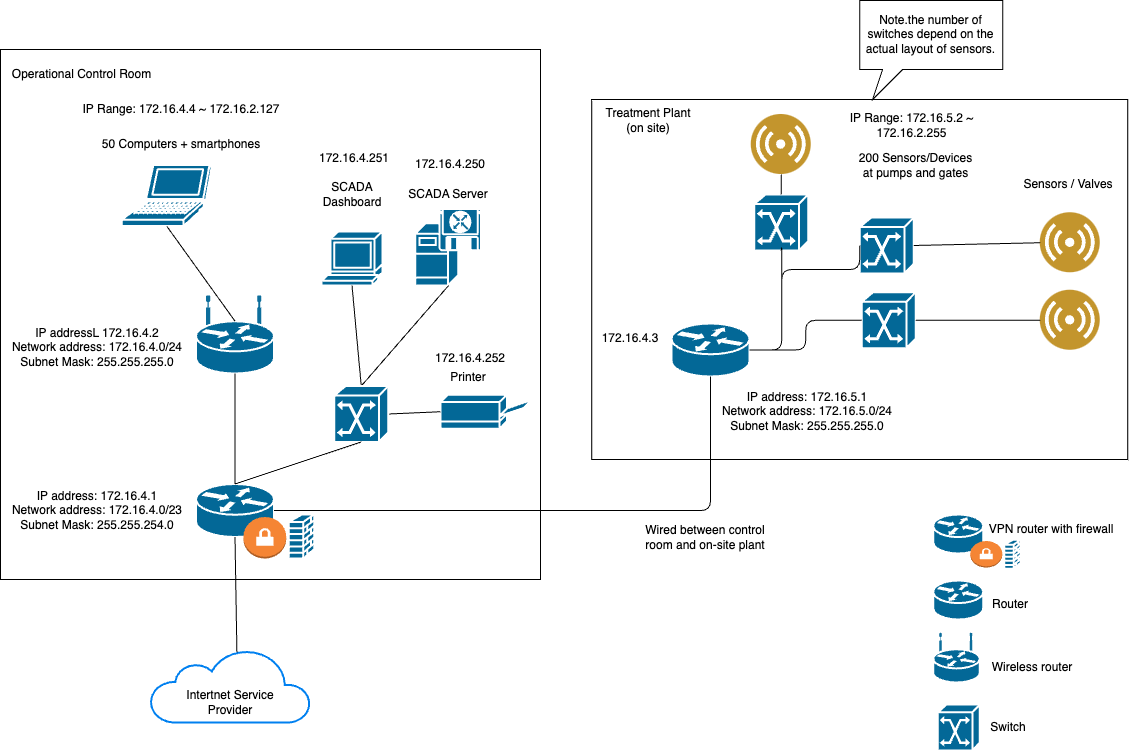

The diagram above was exported from draw.io. Its source (the exported page's mxGraphModel, read from the mxfile embedded in the PNG):
<mxGraphModel dx="1423" dy="664" grid="1" gridSize="10" guides="1" tooltips="1" connect="1" arrows="1" fold="1" page="1" pageScale="1" pageWidth="1169" pageHeight="827" math="0" shadow="0">
  <root>
    <mxCell id="0" />
    <mxCell id="1" parent="0" />
    <mxCell id="2" value="" style="group" vertex="1" connectable="0" parent="1">
      <mxGeometry x="170" y="700" width="160" height="73" as="geometry" />
    </mxCell>
    <mxCell id="3" value="" style="html=1;verticalLabelPosition=bottom;align=center;labelBackgroundColor=#ffffff;verticalAlign=top;strokeWidth=2;strokeColor=#0080F0;shadow=0;dashed=0;shape=mxgraph.ios7.icons.cloud;" vertex="1" parent="2">
      <mxGeometry width="160" height="73" as="geometry" />
    </mxCell>
    <mxCell id="4" value="Intertnet Service Provider" style="text;html=1;strokeColor=none;fillColor=none;align=center;verticalAlign=middle;whiteSpace=wrap;rounded=0;" vertex="1" parent="2">
      <mxGeometry x="30" y="33" width="100" height="40" as="geometry" />
    </mxCell>
    <mxCell id="5" value="" style="rounded=0;whiteSpace=wrap;html=1;" vertex="1" parent="1">
      <mxGeometry x="20" y="100" width="540" height="530" as="geometry" />
    </mxCell>
    <mxCell id="6" value="Operational Control Room" style="text;html=1;strokeColor=none;fillColor=none;align=center;verticalAlign=middle;whiteSpace=wrap;rounded=0;" vertex="1" parent="1">
      <mxGeometry x="30" y="110" width="143.12" height="30" as="geometry" />
    </mxCell>
    <mxCell id="7" value="" style="shape=mxgraph.cisco.routers.router;sketch=0;html=1;pointerEvents=1;dashed=0;fillColor=#036897;strokeColor=#ffffff;strokeWidth=2;verticalLabelPosition=bottom;verticalAlign=top;align=center;outlineConnect=0;" vertex="1" parent="1">
      <mxGeometry x="215.5" y="534.5" width="78" height="53" as="geometry" />
    </mxCell>
    <mxCell id="8" value="50 Computers + smartphones" style="text;html=1;strokeColor=none;fillColor=none;align=center;verticalAlign=middle;whiteSpace=wrap;rounded=0;" vertex="1" parent="1">
      <mxGeometry x="111.87" y="180" width="177.75" height="30" as="geometry" />
    </mxCell>
    <mxCell id="9" value="" style="shape=mxgraph.cisco.routers.wireless_router;sketch=0;html=1;pointerEvents=1;dashed=0;fillColor=#036897;strokeColor=#ffffff;strokeWidth=2;verticalLabelPosition=bottom;verticalAlign=top;align=center;outlineConnect=0;" vertex="1" parent="1">
      <mxGeometry x="215.5" y="347" width="78" height="77" as="geometry" />
    </mxCell>
    <mxCell id="10" value="" style="shape=mxgraph.cisco.computers_and_peripherals.laptop;sketch=0;html=1;pointerEvents=1;dashed=0;fillColor=#036897;strokeColor=#ffffff;strokeWidth=2;verticalLabelPosition=bottom;verticalAlign=top;align=center;outlineConnect=0;" vertex="1" parent="1">
      <mxGeometry x="141.13" y="215.5" width="90" height="61" as="geometry" />
    </mxCell>
    <mxCell id="11" value="" style="shape=mxgraph.cisco.servers.software_based_server;sketch=0;html=1;pointerEvents=1;dashed=0;fillColor=#036897;strokeColor=#ffffff;strokeWidth=2;verticalLabelPosition=bottom;verticalAlign=top;align=center;outlineConnect=0;" vertex="1" parent="1">
      <mxGeometry x="434.63" y="259" width="67" height="77" as="geometry" />
    </mxCell>
    <mxCell id="12" value="SCADA Server" style="text;html=1;strokeColor=none;fillColor=none;align=center;verticalAlign=middle;whiteSpace=wrap;rounded=0;" vertex="1" parent="1">
      <mxGeometry x="420" y="230" width="96.25" height="30" as="geometry" />
    </mxCell>
    <mxCell id="13" value="" style="endArrow=none;html=1;entryX=0.5;entryY=0;entryDx=0;entryDy=0;entryPerimeter=0;exitX=0.5;exitY=1;exitDx=0;exitDy=0;exitPerimeter=0;edgeStyle=orthogonalEdgeStyle;" edge="1" parent="1" source="9" target="7">
      <mxGeometry width="50" height="50" relative="1" as="geometry">
        <mxPoint x="291.80999999999995" y="112.75" as="sourcePoint" />
        <mxPoint x="341.80999999999995" y="62.75" as="targetPoint" />
      </mxGeometry>
    </mxCell>
    <mxCell id="14" value="" style="endArrow=none;html=1;entryX=0.5;entryY=1;entryDx=0;entryDy=0;entryPerimeter=0;exitX=0.5;exitY=0.32;exitDx=0;exitDy=0;exitPerimeter=0;" edge="1" parent="1" source="9" target="10">
      <mxGeometry width="50" height="50" relative="1" as="geometry">
        <mxPoint x="291.80999999999995" y="362.75" as="sourcePoint" />
        <mxPoint x="341.80999999999995" y="312.75" as="targetPoint" />
      </mxGeometry>
    </mxCell>
    <mxCell id="15" value="" style="endArrow=none;html=1;exitX=0.5;exitY=0;exitDx=0;exitDy=0;exitPerimeter=0;entryX=0.5;entryY=1;entryDx=0;entryDy=0;entryPerimeter=0;" edge="1" parent="1" source="30" target="11">
      <mxGeometry width="50" height="50" relative="1" as="geometry">
        <mxPoint x="360" y="-45.5" as="sourcePoint" />
        <mxPoint x="410" y="-95.5" as="targetPoint" />
      </mxGeometry>
    </mxCell>
    <mxCell id="16" value="IP address: 172.16.4.1&lt;br&gt;Network address: 172.16.4.0/23&lt;br&gt;Subnet Mask: 255.255.254.0" style="text;html=1;strokeColor=none;fillColor=none;align=center;verticalAlign=middle;whiteSpace=wrap;rounded=0;" vertex="1" parent="1">
      <mxGeometry x="30" y="538.5" width="173.75" height="45" as="geometry" />
    </mxCell>
    <mxCell id="17" value="IP addressL 172.16.4.2&lt;br&gt;Network address: 172.16.4.0/24&lt;br&gt;Subnet Mask: 255.255.255.0" style="text;html=1;strokeColor=none;fillColor=none;align=center;verticalAlign=middle;whiteSpace=wrap;rounded=0;" vertex="1" parent="1">
      <mxGeometry x="30" y="382.5" width="173.75" height="30" as="geometry" />
    </mxCell>
    <mxCell id="18" value="172.16.4.250" style="text;html=1;strokeColor=none;fillColor=none;align=center;verticalAlign=middle;whiteSpace=wrap;rounded=0;" vertex="1" parent="1">
      <mxGeometry x="420" y="200" width="100" height="30" as="geometry" />
    </mxCell>
    <mxCell id="19" value="IP Range: 172.16.4.4 ~ 172.16.2.127" style="text;html=1;strokeColor=none;fillColor=none;align=center;verticalAlign=middle;whiteSpace=wrap;rounded=0;" vertex="1" parent="1">
      <mxGeometry x="95.74" y="140" width="210" height="40" as="geometry" />
    </mxCell>
    <mxCell id="20" value="" style="outlineConnect=0;dashed=0;verticalLabelPosition=bottom;verticalAlign=top;align=center;html=1;shape=mxgraph.aws3.vpn_gateway;fillColor=#F58534;gradientColor=none;" vertex="1" parent="1">
      <mxGeometry x="262.89" y="567.5" width="42.86" height="41.5" as="geometry" />
    </mxCell>
    <mxCell id="21" value="" style="shape=mxgraph.cisco.security.firewall;sketch=0;html=1;pointerEvents=1;dashed=0;fillColor=#036897;strokeColor=#ffffff;strokeWidth=2;verticalLabelPosition=bottom;verticalAlign=top;align=center;outlineConnect=0;" vertex="1" parent="1">
      <mxGeometry x="308.13" y="565" width="25.5" height="44" as="geometry" />
    </mxCell>
    <mxCell id="22" value="" style="shape=mxgraph.cisco.computers_and_peripherals.printer;sketch=0;html=1;pointerEvents=1;dashed=0;fillColor=#036897;strokeColor=#ffffff;strokeWidth=2;verticalLabelPosition=bottom;verticalAlign=top;align=center;outlineConnect=0;" vertex="1" parent="1">
      <mxGeometry x="460" y="445.25" width="91" height="34" as="geometry" />
    </mxCell>
    <mxCell id="23" value="" style="endArrow=none;html=1;entryX=0;entryY=0.5;entryDx=0;entryDy=0;entryPerimeter=0;exitX=1;exitY=0.5;exitDx=0;exitDy=0;exitPerimeter=0;" edge="1" parent="1" source="30" target="22">
      <mxGeometry width="50" height="50" relative="1" as="geometry">
        <mxPoint x="80" y="534.5" as="sourcePoint" />
        <mxPoint x="130" y="484.5" as="targetPoint" />
      </mxGeometry>
    </mxCell>
    <mxCell id="24" value="Printer" style="text;html=1;strokeColor=none;fillColor=none;align=center;verticalAlign=middle;whiteSpace=wrap;rounded=0;" vertex="1" parent="1">
      <mxGeometry x="440" y="412.5" width="96.25" height="30" as="geometry" />
    </mxCell>
    <mxCell id="25" value="" style="shape=mxgraph.cisco.computers_and_peripherals.terminal;sketch=0;html=1;pointerEvents=1;dashed=0;fillColor=#036897;strokeColor=#ffffff;strokeWidth=2;verticalLabelPosition=bottom;verticalAlign=top;align=center;outlineConnect=0;" vertex="1" parent="1">
      <mxGeometry x="341" y="282" width="61" height="54" as="geometry" />
    </mxCell>
    <mxCell id="26" value="" style="endArrow=none;html=1;exitX=0.5;exitY=0;exitDx=0;exitDy=0;exitPerimeter=0;entryX=0.5;entryY=1;entryDx=0;entryDy=0;entryPerimeter=0;" edge="1" parent="1" source="30" target="25">
      <mxGeometry width="50" height="50" relative="1" as="geometry">
        <mxPoint x="226.26" y="355" as="sourcePoint" />
        <mxPoint x="384" y="314.5" as="targetPoint" />
      </mxGeometry>
    </mxCell>
    <mxCell id="27" value="SCADA Dashboard" style="text;html=1;strokeColor=none;fillColor=none;align=center;verticalAlign=middle;whiteSpace=wrap;rounded=0;" vertex="1" parent="1">
      <mxGeometry x="323.75" y="230" width="96.25" height="30" as="geometry" />
    </mxCell>
    <mxCell id="28" value="172.16.4.251" style="text;html=1;strokeColor=none;fillColor=none;align=center;verticalAlign=middle;whiteSpace=wrap;rounded=0;" vertex="1" parent="1">
      <mxGeometry x="323.75" y="194" width="100" height="30" as="geometry" />
    </mxCell>
    <mxCell id="29" value="172.16.4.252" style="text;html=1;strokeColor=none;fillColor=none;align=center;verticalAlign=middle;whiteSpace=wrap;rounded=0;" vertex="1" parent="1">
      <mxGeometry x="440" y="394" width="100" height="30" as="geometry" />
    </mxCell>
    <mxCell id="30" value="" style="shape=mxgraph.cisco.switches.atm_switch;sketch=0;html=1;pointerEvents=1;dashed=0;fillColor=#036897;strokeColor=#ffffff;strokeWidth=2;verticalLabelPosition=bottom;verticalAlign=top;align=center;outlineConnect=0;" vertex="1" parent="1">
      <mxGeometry x="353.75" y="436.5" width="54" height="56" as="geometry" />
    </mxCell>
    <mxCell id="31" value="" style="endArrow=none;html=1;exitX=0.5;exitY=0;exitDx=0;exitDy=0;exitPerimeter=0;entryX=0.5;entryY=1;entryDx=0;entryDy=0;entryPerimeter=0;" edge="1" parent="1" source="7" target="30">
      <mxGeometry width="50" height="50" relative="1" as="geometry">
        <mxPoint x="357" y="369.5" as="sourcePoint" />
        <mxPoint x="390" y="335.5" as="targetPoint" />
      </mxGeometry>
    </mxCell>
    <mxCell id="32" value="" style="rounded=0;whiteSpace=wrap;html=1;" vertex="1" parent="1">
      <mxGeometry x="611.25" y="150" width="536" height="360" as="geometry" />
    </mxCell>
    <mxCell id="33" value="Treatment Plant&lt;br&gt;(on site)" style="text;html=1;strokeColor=none;fillColor=none;align=center;verticalAlign=middle;whiteSpace=wrap;rounded=0;" vertex="1" parent="1">
      <mxGeometry x="617.75" y="155.5" width="100" height="30" as="geometry" />
    </mxCell>
    <mxCell id="34" value="" style="shape=mxgraph.cisco.routers.router;sketch=0;html=1;pointerEvents=1;dashed=0;fillColor=#036897;strokeColor=#ffffff;strokeWidth=2;verticalLabelPosition=bottom;verticalAlign=top;align=center;outlineConnect=0;" vertex="1" parent="1">
      <mxGeometry x="691" y="374" width="78" height="53" as="geometry" />
    </mxCell>
    <mxCell id="35" value="200 Sensors/Devices&lt;br&gt;at pumps and gates" style="text;html=1;align=center;verticalAlign=middle;resizable=0;points=[];autosize=1;strokeColor=none;fillColor=none;" vertex="1" parent="1">
      <mxGeometry x="864.75" y="195.5" width="140" height="40" as="geometry" />
    </mxCell>
    <mxCell id="36" value="" style="aspect=fixed;perimeter=ellipsePerimeter;html=1;align=center;shadow=0;dashed=0;fontColor=#4277BB;labelBackgroundColor=#ffffff;fontSize=12;spacingTop=3;image;image=img/lib/ibm/users/sensor.svg;" vertex="1" parent="1">
      <mxGeometry x="1059.75" y="340.75" width="60" height="60" as="geometry" />
    </mxCell>
    <mxCell id="39" value="" style="shape=mxgraph.cisco.switches.atm_switch;sketch=0;html=1;pointerEvents=1;dashed=0;fillColor=#036897;strokeColor=#ffffff;strokeWidth=2;verticalLabelPosition=bottom;verticalAlign=top;align=center;outlineConnect=0;" vertex="1" parent="1">
      <mxGeometry x="879.25" y="268" width="54" height="56" as="geometry" />
    </mxCell>
    <mxCell id="40" value="" style="shape=mxgraph.cisco.switches.atm_switch;sketch=0;html=1;pointerEvents=1;dashed=0;fillColor=#036897;strokeColor=#ffffff;strokeWidth=2;verticalLabelPosition=bottom;verticalAlign=top;align=center;outlineConnect=0;" vertex="1" parent="1">
      <mxGeometry x="773.75" y="245" width="54" height="56" as="geometry" />
    </mxCell>
    <mxCell id="41" value="" style="shape=mxgraph.cisco.switches.atm_switch;sketch=0;html=1;pointerEvents=1;dashed=0;fillColor=#036897;strokeColor=#ffffff;strokeWidth=2;verticalLabelPosition=bottom;verticalAlign=top;align=center;outlineConnect=0;" vertex="1" parent="1">
      <mxGeometry x="881.25" y="342.75" width="54" height="56" as="geometry" />
    </mxCell>
    <mxCell id="42" value="" style="aspect=fixed;perimeter=ellipsePerimeter;html=1;align=center;shadow=0;dashed=0;fontColor=#4277BB;labelBackgroundColor=#ffffff;fontSize=12;spacingTop=3;image;image=img/lib/ibm/users/sensor.svg;" vertex="1" parent="1">
      <mxGeometry x="1059.75" y="263.25" width="60" height="60" as="geometry" />
    </mxCell>
    <mxCell id="43" value="" style="aspect=fixed;perimeter=ellipsePerimeter;html=1;align=center;shadow=0;dashed=0;fontColor=#4277BB;labelBackgroundColor=#ffffff;fontSize=12;spacingTop=3;image;image=img/lib/ibm/users/sensor.svg;" vertex="1" parent="1">
      <mxGeometry x="770.75" y="165" width="60" height="60" as="geometry" />
    </mxCell>
    <mxCell id="44" value="" style="endArrow=none;html=1;entryX=0;entryY=0.5;entryDx=0;entryDy=0;exitX=1;exitY=0.5;exitDx=0;exitDy=0;exitPerimeter=0;" edge="1" parent="1" source="39" target="42">
      <mxGeometry width="50" height="50" relative="1" as="geometry">
        <mxPoint x="927.25" y="196.75" as="sourcePoint" />
        <mxPoint x="874.25" y="68" as="targetPoint" />
      </mxGeometry>
    </mxCell>
    <mxCell id="45" value="" style="endArrow=none;html=1;entryX=0.5;entryY=1;entryDx=0;entryDy=0;exitX=0.5;exitY=0;exitDx=0;exitDy=0;exitPerimeter=0;" edge="1" parent="1" source="40" target="43">
      <mxGeometry width="50" height="50" relative="1" as="geometry">
        <mxPoint x="939.2499999999995" y="208.75" as="sourcePoint" />
        <mxPoint x="947.25" y="68" as="targetPoint" />
      </mxGeometry>
    </mxCell>
    <mxCell id="46" value="" style="endArrow=none;html=1;entryX=0;entryY=0.5;entryDx=0;entryDy=0;exitX=1;exitY=0.5;exitDx=0;exitDy=0;exitPerimeter=0;" edge="1" parent="1" source="41" target="36">
      <mxGeometry width="50" height="50" relative="1" as="geometry">
        <mxPoint x="747.25" y="536.75" as="sourcePoint" />
        <mxPoint x="797.25" y="486.75" as="targetPoint" />
      </mxGeometry>
    </mxCell>
    <mxCell id="47" value="" style="endArrow=none;html=1;entryX=0;entryY=0.5;entryDx=0;entryDy=0;entryPerimeter=0;exitX=1;exitY=0.5;exitDx=0;exitDy=0;exitPerimeter=0;edgeStyle=orthogonalEdgeStyle;" edge="1" parent="1" source="34" target="39">
      <mxGeometry width="50" height="50" relative="1" as="geometry">
        <mxPoint x="747.25" y="536.75" as="sourcePoint" />
        <mxPoint x="797.25" y="486.75" as="targetPoint" />
        <Array as="points">
          <mxPoint x="801.25" y="400" />
          <mxPoint x="801.25" y="320" />
          <mxPoint x="879.25" y="320" />
        </Array>
      </mxGeometry>
    </mxCell>
    <mxCell id="48" value="" style="endArrow=none;html=1;entryX=0.5;entryY=1;entryDx=0;entryDy=0;entryPerimeter=0;exitX=1;exitY=0.5;exitDx=0;exitDy=0;exitPerimeter=0;edgeStyle=orthogonalEdgeStyle;" edge="1" parent="1" source="34" target="40">
      <mxGeometry width="50" height="50" relative="1" as="geometry">
        <mxPoint x="1016.2499999999995" y="376.75" as="sourcePoint" />
        <mxPoint x="939.2499999999995" y="264.75" as="targetPoint" />
        <Array as="points">
          <mxPoint x="801.25" y="400" />
          <mxPoint x="801.25" y="296" />
        </Array>
      </mxGeometry>
    </mxCell>
    <mxCell id="49" value="" style="endArrow=none;html=1;entryX=0;entryY=0.5;entryDx=0;entryDy=0;entryPerimeter=0;exitX=1;exitY=0.5;exitDx=0;exitDy=0;exitPerimeter=0;edgeStyle=orthogonalEdgeStyle;" edge="1" parent="1" source="34" target="41">
      <mxGeometry width="50" height="50" relative="1" as="geometry">
        <mxPoint x="1016.2499999999995" y="376.75" as="sourcePoint" />
        <mxPoint x="1028.25" y="264.75" as="targetPoint" />
        <Array as="points">
          <mxPoint x="825.25" y="400" />
          <mxPoint x="825.25" y="371" />
        </Array>
      </mxGeometry>
    </mxCell>
    <mxCell id="50" value="Wired between control room and on-site plant" style="text;html=1;strokeColor=none;fillColor=none;align=center;verticalAlign=middle;whiteSpace=wrap;rounded=0;" vertex="1" parent="1">
      <mxGeometry x="650" y="573.25" width="150" height="30" as="geometry" />
    </mxCell>
    <mxCell id="51" value="IP address: 172.16.5.1&lt;br&gt;Network address: 172.16.5.0/24&lt;br&gt;Subnet Mask: 255.255.255.0" style="text;html=1;strokeColor=none;fillColor=none;align=center;verticalAlign=middle;whiteSpace=wrap;rounded=0;" vertex="1" parent="1">
      <mxGeometry x="740" y="436.75" width="173.75" height="50" as="geometry" />
    </mxCell>
    <mxCell id="52" value="IP Range: 172.16.5.2 ~ 172.16.2.255" style="text;html=1;strokeColor=none;fillColor=none;align=center;verticalAlign=middle;whiteSpace=wrap;rounded=0;" vertex="1" parent="1">
      <mxGeometry x="847" y="155.5" width="168.75" height="40" as="geometry" />
    </mxCell>
    <mxCell id="54" value="Sensors / Valves" style="text;html=1;strokeColor=none;fillColor=none;align=center;verticalAlign=middle;whiteSpace=wrap;rounded=0;" vertex="1" parent="1">
      <mxGeometry x="1038.25" y="220" width="100" height="30" as="geometry" />
    </mxCell>
    <mxCell id="55" value="172.16.4.3" style="text;html=1;strokeColor=none;fillColor=none;align=center;verticalAlign=middle;whiteSpace=wrap;rounded=0;" vertex="1" parent="1">
      <mxGeometry x="600" y="374" width="100" height="30" as="geometry" />
    </mxCell>
    <mxCell id="57" value="" style="endArrow=none;html=1;exitX=1;exitY=0.5;exitDx=0;exitDy=0;exitPerimeter=0;entryX=0.5;entryY=1;entryDx=0;entryDy=0;entryPerimeter=0;edgeStyle=orthogonalEdgeStyle;" edge="1" parent="1" source="7" target="34">
      <mxGeometry width="50" height="50" relative="1" as="geometry">
        <mxPoint x="600" y="410" as="sourcePoint" />
        <mxPoint x="650" y="360" as="targetPoint" />
      </mxGeometry>
    </mxCell>
    <mxCell id="61" value="" style="endArrow=none;html=1;entryX=0.5;entryY=1;entryDx=0;entryDy=0;entryPerimeter=0;exitX=0.54;exitY=0.037;exitDx=0;exitDy=0;exitPerimeter=0;" edge="1" parent="1" source="3" target="7">
      <mxGeometry width="50" height="50" relative="1" as="geometry">
        <mxPoint x="660" y="580" as="sourcePoint" />
        <mxPoint x="710" y="530" as="targetPoint" />
      </mxGeometry>
    </mxCell>
    <mxCell id="62" value="Note.the number of switches depend on the actual layout of sensors." style="shape=callout;whiteSpace=wrap;html=1;perimeter=calloutPerimeter;position2=0.09;size=30;position=0.16;" vertex="1" parent="1">
      <mxGeometry x="879.25" y="51" width="143" height="99" as="geometry" />
    </mxCell>
    <mxCell id="63" value="" style="shape=mxgraph.cisco.routers.router;sketch=0;html=1;pointerEvents=1;dashed=0;fillColor=#036897;strokeColor=#ffffff;strokeWidth=2;verticalLabelPosition=bottom;verticalAlign=top;align=center;outlineConnect=0;" vertex="1" parent="1">
      <mxGeometry x="952.75" y="565" width="50" height="39" as="geometry" />
    </mxCell>
    <mxCell id="64" value="" style="shape=mxgraph.cisco.routers.router;sketch=0;html=1;pointerEvents=1;dashed=0;fillColor=#036897;strokeColor=#ffffff;strokeWidth=2;verticalLabelPosition=bottom;verticalAlign=top;align=center;outlineConnect=0;" vertex="1" parent="1">
      <mxGeometry x="952.75" y="631" width="50" height="39" as="geometry" />
    </mxCell>
    <mxCell id="65" value="" style="shape=mxgraph.cisco.switches.atm_switch;sketch=0;html=1;pointerEvents=1;dashed=0;fillColor=#036897;strokeColor=#ffffff;strokeWidth=2;verticalLabelPosition=bottom;verticalAlign=top;align=center;outlineConnect=0;" vertex="1" parent="1">
      <mxGeometry x="957.25" y="755" width="42" height="46" as="geometry" />
    </mxCell>
    <mxCell id="66" value="Router" style="text;html=1;strokeColor=none;fillColor=none;align=center;verticalAlign=middle;whiteSpace=wrap;rounded=0;" vertex="1" parent="1">
      <mxGeometry x="994.75" y="640" width="70" height="30" as="geometry" />
    </mxCell>
    <mxCell id="67" value="Switch" style="text;html=1;strokeColor=none;fillColor=none;align=center;verticalAlign=middle;whiteSpace=wrap;rounded=0;" vertex="1" parent="1">
      <mxGeometry x="994.75" y="763" width="65.5" height="30" as="geometry" />
    </mxCell>
    <mxCell id="68" value="" style="shape=mxgraph.cisco.routers.wireless_router;sketch=0;html=1;pointerEvents=1;dashed=0;fillColor=#036897;strokeColor=#ffffff;strokeWidth=2;verticalLabelPosition=bottom;verticalAlign=top;align=center;outlineConnect=0;" vertex="1" parent="1">
      <mxGeometry x="952.75" y="684" width="46.5" height="49" as="geometry" />
    </mxCell>
    <mxCell id="69" value="Wireless router" style="text;html=1;strokeColor=none;fillColor=none;align=center;verticalAlign=middle;whiteSpace=wrap;rounded=0;" vertex="1" parent="1">
      <mxGeometry x="999.25" y="703" width="105.5" height="30" as="geometry" />
    </mxCell>
    <mxCell id="70" value="" style="outlineConnect=0;dashed=0;verticalLabelPosition=bottom;verticalAlign=top;align=center;html=1;shape=mxgraph.aws3.vpn_gateway;fillColor=#F58534;gradientColor=none;" vertex="1" parent="1">
      <mxGeometry x="989.75" y="591.5" width="32" height="26.5" as="geometry" />
    </mxCell>
    <mxCell id="71" value="" style="shape=mxgraph.cisco.security.firewall;sketch=0;html=1;pointerEvents=1;dashed=0;fillColor=#036897;strokeColor=#ffffff;strokeWidth=2;verticalLabelPosition=bottom;verticalAlign=top;align=center;outlineConnect=0;" vertex="1" parent="1">
      <mxGeometry x="1023.84" y="590.25" width="16.32" height="29" as="geometry" />
    </mxCell>
    <mxCell id="72" value="VPN router with firewall" style="text;html=1;strokeColor=none;fillColor=none;align=center;verticalAlign=middle;whiteSpace=wrap;rounded=0;" vertex="1" parent="1">
      <mxGeometry x="1002.75" y="565" width="135.5" height="30" as="geometry" />
    </mxCell>
  </root>
</mxGraphModel>